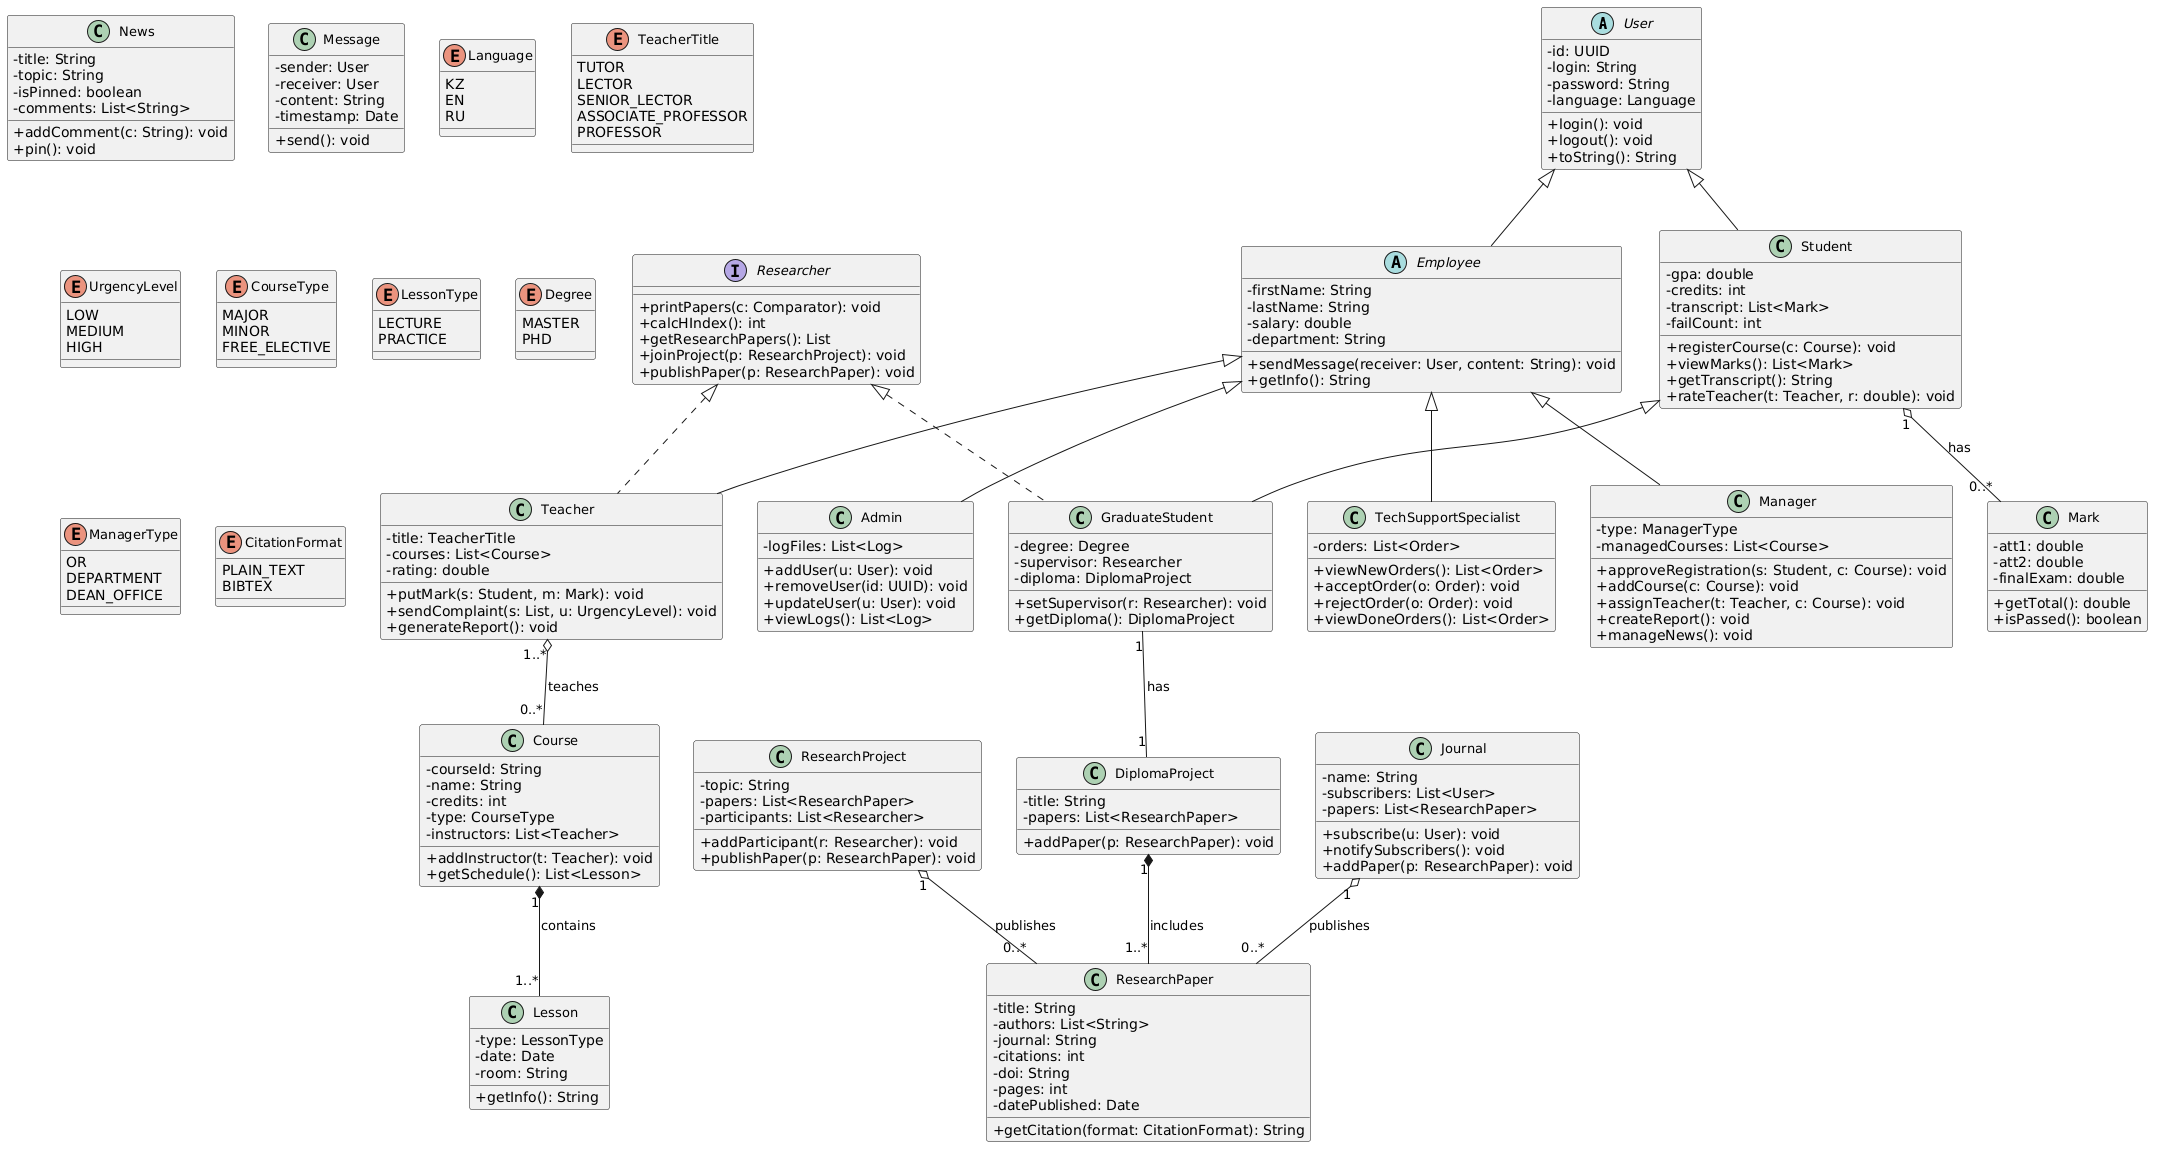

The diagram above was rendered by PlantUML. Its source (embedded in the PNG):
@startuml
skinparam classAttributeIconSize 0
skinparam backgroundColor white
skinparam classFontSize 13

abstract class User {
  - id: UUID
  - login: String
  - password: String
  - language: Language
  + login(): void
  + logout(): void
  + toString(): String
}

abstract class Employee {
  - firstName: String
  - lastName: String
  - salary: double
  - department: String
  + sendMessage(receiver: User, content: String): void
  + getInfo(): String
}

interface Researcher {
  + printPapers(c: Comparator): void
  + calcHIndex(): int
  + getResearchPapers(): List
  + joinProject(p: ResearchProject): void
  + publishPaper(p: ResearchPaper): void
}

class Student {
  - gpa: double
  - credits: int
  - transcript: List<Mark>
  - failCount: int
  + registerCourse(c: Course): void
  + viewMarks(): List<Mark>
  + getTranscript(): String
  + rateTeacher(t: Teacher, r: double): void
}

class Teacher {
  - title: TeacherTitle
  - courses: List<Course>
  - rating: double
  + putMark(s: Student, m: Mark): void
  + sendComplaint(s: List, u: UrgencyLevel): void
  + generateReport(): void
}

class Manager {
  - type: ManagerType
  - managedCourses: List<Course>
  + approveRegistration(s: Student, c: Course): void
  + addCourse(c: Course): void
  + assignTeacher(t: Teacher, c: Course): void
  + createReport(): void
  + manageNews(): void
}

class Admin {
  - logFiles: List<Log>
  + addUser(u: User): void
  + removeUser(id: UUID): void
  + updateUser(u: User): void
  + viewLogs(): List<Log>
}

class TechSupportSpecialist {
  - orders: List<Order>
  + viewNewOrders(): List<Order>
  + acceptOrder(o: Order): void
  + rejectOrder(o: Order): void
  + viewDoneOrders(): List<Order>
}

class GraduateStudent {
  - degree: Degree
  - supervisor: Researcher
  - diploma: DiplomaProject
  + setSupervisor(r: Researcher): void
  + getDiploma(): DiplomaProject
}

class Course {
  - courseId: String
  - name: String
  - credits: int
  - type: CourseType
  - instructors: List<Teacher>
  + addInstructor(t: Teacher): void
  + getSchedule(): List<Lesson>
}

class Mark {
  - att1: double
  - att2: double
  - finalExam: double
  + getTotal(): double
  + isPassed(): boolean
}

class Lesson {
  - type: LessonType
  - date: Date
  - room: String
  + getInfo(): String
}

class ResearchPaper {
  - title: String
  - authors: List<String>
  - journal: String
  - citations: int
  - doi: String
  - pages: int
  - datePublished: Date
  + getCitation(format: CitationFormat): String
}

class ResearchProject {
  - topic: String
  - papers: List<ResearchPaper>
  - participants: List<Researcher>
  + addParticipant(r: Researcher): void
  + publishPaper(p: ResearchPaper): void
}

class News {
  - title: String
  - topic: String
  - isPinned: boolean
  - comments: List<String>
  + addComment(c: String): void
  + pin(): void
}

class Message {
  - sender: User
  - receiver: User
  - content: String
  - timestamp: Date
  + send(): void
}

class DiplomaProject {
  - title: String
  - papers: List<ResearchPaper>
  + addPaper(p: ResearchPaper): void
}

class Journal {
  - name: String
  - subscribers: List<User>
  - papers: List<ResearchPaper>
  + subscribe(u: User): void
  + notifySubscribers(): void
  + addPaper(p: ResearchPaper): void
}

enum Language {
  KZ
  EN
  RU
}

enum TeacherTitle {
  TUTOR
  LECTOR
  SENIOR_LECTOR
  ASSOCIATE_PROFESSOR
  PROFESSOR
}

enum UrgencyLevel {
  LOW
  MEDIUM
  HIGH
}

enum CourseType {
  MAJOR
  MINOR
  FREE_ELECTIVE
}

enum LessonType {
  LECTURE
  PRACTICE
}

enum Degree {
  MASTER
  PHD
}

enum ManagerType {
  OR
  DEPARTMENT
  DEAN_OFFICE
}

enum CitationFormat {
  PLAIN_TEXT
  BIBTEX
}

' Inheritance
User <|-- Employee
User <|-- Student
Employee <|-- Teacher
Employee <|-- Manager
Employee <|-- Admin
Employee <|-- TechSupportSpecialist
Student <|-- GraduateStudent

' Interface implementation
Researcher <|.. Teacher
Researcher <|.. GraduateStudent

' Associations
Student "1" o-- "0..*" Mark : has
Teacher "1..*" o-- "0..*" Course : teaches
Course "1" *-- "1..*" Lesson : contains
ResearchProject "1" o-- "0..*" ResearchPaper : publishes
DiplomaProject "1" *-- "1..*" ResearchPaper : includes
GraduateStudent "1" -- "1" DiplomaProject : has
Journal "1" o-- "0..*" ResearchPaper : publishes
@enduml